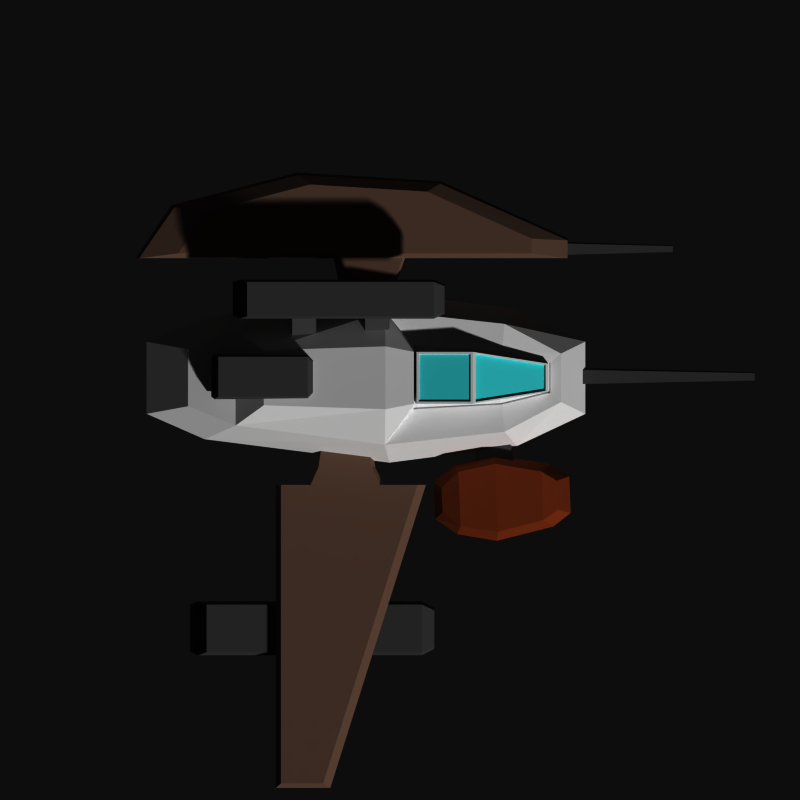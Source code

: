 # Source: bomber.blend  (saved by Blender 2.71.0; exported with 4.5.12 LTS)
import bpy
from mathutils import Matrix  # noqa: F401  (used for matrix-valued properties, if any)

bpy.ops.wm.read_factory_settings(use_empty=True)
scene = bpy.context.scene
scene.name = 'Scene'

# ---- collections
col_collection_1 = bpy.data.collections.new('Collection 1'); scene.collection.children.link(col_collection_1)

# ---- materials (node trees are filled in below, after node groups)
mat_material = bpy.data.materials.new('Material')
mat_material.alpha_threshold = 0.0
mat_material.use_transparent_shadow = False
mat_material.roughness = 0.5
mat_material.line_color = (0.0, 0.0, 0.0, 1.0)
mat_material_001 = bpy.data.materials.new('Material.001')
mat_material_001.alpha_threshold = 0.0
mat_material_001.use_transparent_shadow = False
mat_material_001.diffuse_color = (0.3533, 0.2533, 0.2028, 1.0)
mat_material_001.roughness = 0.5
mat_material_001.line_color = (0.0, 0.0, 0.0, 1.0)
mat_material_002 = bpy.data.materials.new('Material.002')
mat_material_002.alpha_threshold = 0.0
mat_material_002.use_transparent_shadow = False
mat_material_002.diffuse_color = (0.2019, 0.2019, 0.2019, 1.0)
mat_material_002.roughness = 0.5
mat_material_002.line_color = (0.0, 0.0, 0.0, 1.0)
mat_material_003 = bpy.data.materials.new('Material.003')
mat_material_003.alpha_threshold = 0.0
mat_material_003.use_transparent_shadow = False
mat_material_003.diffuse_color = (0.42, 0.1538, 0.06262, 1.0)
mat_material_003.roughness = 0.5
mat_material_003.line_color = (0.0, 0.0, 0.0, 1.0)
mat_material_004 = bpy.data.materials.new('Material.004')
mat_material_004.alpha_threshold = 0.0
mat_material_004.use_transparent_shadow = False
mat_material_004.diffuse_color = (0.1781, 0.7771, 0.8, 1.0)
mat_material_004.roughness = 0.5
mat_material_004.line_color = (0.0, 0.0, 0.0, 1.0)

# ---- material node trees

# ---- world
world_world = bpy.data.worlds.new('World'); scene.world = world_world
world_world.color = (0.05088, 0.05088, 0.05088)
world_world.use_sun_shadow = False
world_world.sun_shadow_jitter_overblur = 0.0
world_world.cycles.sampling_method = 'MANUAL'
world_world.cycles.sample_map_resolution = 256

# ---- cameras
cam_camera_001 = bpy.data.cameras.new('Camera.001')
cam_camera_001.type = 'ORTHO'
cam_camera_001.clip_end = 100.0
cam_camera_001.lens = 35.0
cam_camera_001.sensor_width = 32.0
cam_camera_001.sensor_height = 18.0
cam_camera_001.ortho_scale = 10.0
cam_camera_001.dof.focus_distance = 0.0
cam_camera_001.dof.aperture_fstop = 128.0

# ---- meshes
me_plane_001 = bpy.data.meshes.new('Plane.001')
me_plane_001.from_pydata([(-2.333, 0.9412, 0.1798), (-2.333, -0.3852, 0.1798), (2.065, 0.7539, 0.2995), (2.065, -0.1979, 0.2995), (-0.1662, 1.209, 0.0452), (-0.1662, -0.6533, 0.0452), (1.499, -0.4721, 0.1798), (1.499, 1.028, 0.1798), (-2.902, 0.6735, 0.2864), (-2.902, -0.1175, 0.2864), (-2.443, 1.047, 0.7364), (-2.443, -0.4913, 0.7364), (2.318, 0.7311, 0.7364), (2.318, -0.1751, 0.7364), (-0.1325, 1.34, 0.7364), (-0.1325, -0.7842, 0.7364), (1.461, -0.5776, 0.7364), (1.461, 1.134, 0.7364), (-3.169, 0.7291, 0.7364), (-3.169, -0.1731, 0.7364), (-2.055, 0.8743, 1.288), (-2.055, -0.3183, 1.288), (2.013, 0.5811, 1.11), (2.013, -0.02513, 1.11), (-0.1903, 1.115, 1.385), (-0.1903, -0.5594, 1.385), (1.307, -0.3965, 1.279), (1.307, 0.9524, 1.279), (-2.65, 0.6336, 1.23), (-2.65, -0.07758, 1.23), (1.88, -1.53, 0.4136), (1.851, -0.8573, 0.4133), (0.5182, -1.493, 0.4873), (0.4976, -1.01, 0.4871), (1.216, -1.695, 0.34), (1.176, -0.7499, 0.3396), (0.6661, -0.8637, 0.4183), (0.6986, -1.625, 0.4186), (2.05, -1.387, 0.4734), (2.033, -0.9856, 0.4733), (1.918, -1.582, 0.7298), (1.884, -0.8018, 0.7295), (0.4404, -1.485, 0.7359), (0.4207, -1.025, 0.7357), (1.211, -1.761, 0.7329), (1.164, -0.6837, 0.7324), (0.6768, -0.8095, 0.7345), (0.7139, -1.678, 0.7349), (2.135, -1.411, 0.7288), (2.116, -0.9537, 0.7286), (1.795, -1.499, 1.059), (1.769, -0.8945, 1.059), (0.5324, -1.404, 0.9476), (0.5192, -1.097, 0.9475), (1.225, -1.646, 1.078), (1.189, -0.7968, 1.078), (0.7296, -0.8992, 1.051), (0.7588, -1.583, 1.051), (1.974, -1.37, 1.01), (1.959, -1.009, 1.01), (0.2052, 0.6028, 1.204), (0.9121, 0.6028, 1.132), (0.9121, -0.04687, 1.132), (0.2052, -0.04687, 1.204), (0.2052, 0.6028, 1.64), (0.9121, 0.6028, 1.64), (0.9121, -0.04687, 1.64), (0.2052, -0.04687, 1.64), (1.856, 0.4551, 1.112), (1.856, 0.1009, 1.112), (1.856, 0.4551, 1.255), (1.856, 0.1009, 1.255), (1.88, 0.4663, 1.13), (1.88, 0.08966, 1.13), (0.1665, 0.6723, 1.352), (0.1665, -0.1163, 1.352), (1.271, -0.05919, 1.276), (1.271, 0.6152, 1.276), (1.864, 0.4614, 1.112), (1.864, 0.09455, 1.112), (0.1781, 0.662, 1.331), (0.1781, -0.106, 1.331), (1.264, -0.05043, 1.256), (1.264, 0.6064, 1.256), (-1.704, 0.6212, 1.569), (-1.704, -0.06521, 1.569), (-0.1828, 0.6712, 1.666), (-0.1828, -0.1152, 1.666), (0.174, 0.6026, 1.633), (0.174, -0.04659, 1.633), (0.9385, -0.4871, 0.8245), (1.003, -0.9053, 0.8245), (1.357, -0.4228, 0.8245), (1.421, -0.8409, 0.8245), (0.9201, -0.4737, 0.7721), (0.9894, -0.9236, 0.7721), (1.37, -0.4045, 0.7721), (1.439, -0.8544, 0.7721), (0.9488, -0.4947, 0.7045), (1.01, -0.895, 0.7045), (1.349, -0.4331, 0.7045), (1.411, -0.8334, 0.7045), (-0.9678, -0.484, 0.622), (-0.4035, -0.484, 0.8504), (-0.4035, -0.484, 0.622), (-0.9678, -0.484, 0.8504), (-1.019, -0.8403, 0.622), (-0.3524, -0.8403, 0.622), (-1.118, -1.06, 0.622), (-0.253, -1.06, 0.622), (-1.489, -1.06, 0.622), (0.2201, -1.06, 0.622), (-1.489, -4.792, 0.622), (-0.9616, -4.792, 0.622), (-1.019, -0.8403, 0.8504), (-0.3524, -0.8403, 0.8504), (-1.118, -1.06, 0.8504), (-0.253, -1.06, 0.8504), (-1.489, -1.06, 0.8504), (0.2201, -1.06, 0.8504), (-1.489, -4.792, 0.8504), (-0.9616, -4.792, 0.8504), (-1.554, -1.06, 0.7362), (-1.554, -4.85, 0.7362), (-0.8704, -4.85, 0.7362), (0.3249, -1.06, 0.7362), (-1.157, -1.06, 0.7362), (-0.1988, -1.06, 0.7362), (-1.047, -0.8403, 0.7362), (-0.3088, -0.8403, 0.7362), (-0.3654, -0.484, 0.7362), (-0.99, -0.484, 0.7362), (-0.7434, 1.488, 0.6357), (-0.7144, 1.211, 0.6357), (-0.06576, 1.488, 0.6357), (-0.09479, 1.211, 0.6357), (-0.799, 1.772, 0.6357), (0.03037, 1.772, 0.6357), (-1.269, 1.772, 0.6357), (0.5006, 1.772, 0.6357), (-1.269, 2.815, 0.6357), (0.5006, 2.705, 0.6357), (2.095, 1.772, 0.6357), (2.095, 1.996, 0.6357), (-3.262, 1.772, 0.6357), (-2.822, 2.407, 0.6357), (-0.7434, 1.488, 0.8092), (-0.7144, 1.211, 0.8092), (-0.06576, 1.488, 0.8092), (-0.09479, 1.211, 0.8092), (-0.799, 1.772, 0.8092), (0.03037, 1.772, 0.8092), (-1.269, 1.772, 0.8092), (0.5006, 1.772, 0.8092), (-1.269, 2.815, 0.8092), (0.5006, 2.705, 0.8092), (2.095, 1.772, 0.8092), (2.095, 1.996, 0.8092), (-3.262, 1.772, 0.8092), (-2.822, 2.407, 0.8092), (-1.282, 2.843, 0.7224), (-2.857, 2.435, 0.7224), (-3.303, 1.772, 0.7224), (-1.282, 1.772, 0.7224), (0.514, 1.772, 0.7224), (2.095, 1.772, 0.7224), (2.095, 2.024, 0.7224), (0.514, 2.733, 0.7224), (0.06363, 1.772, 0.7224), (-0.8296, 1.772, 0.7224), (-0.03991, 1.488, 0.7224), (-0.7697, 1.488, 0.7224), (-0.07117, 1.211, 0.7224), (-0.7384, 1.211, 0.7224), (-1.124, 1.833, 0.9126), (0.3388, 1.833, 0.9126), (-1.124, 2.695, 0.9126), (0.3388, 2.605, 0.9126), (1.647, 1.833, 0.9126), (1.647, 2.018, 0.9126), (-2.771, 1.833, 0.9126), (-2.408, 2.358, 0.9126), (2.095, 1.815, 0.6676), (2.095, 1.956, 0.6676), (2.095, 1.815, 0.7773), (2.095, 1.956, 0.7773), (2.095, 1.815, 0.7224), (2.095, 1.974, 0.7224), (3.41, 1.85, 0.6938), (3.41, 1.924, 0.6938), (3.41, 1.85, 0.7511), (3.41, 1.924, 0.7511), (3.41, 1.85, 0.7224), (3.41, 1.933, 0.7224), (2.255, 0.1993, 0.6676), (2.255, 0.3772, 0.6676), (2.255, 0.1993, 0.7773), (2.255, 0.3772, 0.7773), (2.255, 0.1993, 0.7224), (2.255, 0.3993, 0.7224), (4.433, 0.2436, 0.6938), (4.433, 0.3364, 0.6938), (4.433, 0.2436, 0.7511), (4.433, 0.3364, 0.7511), (4.433, 0.2436, 0.7224), (4.433, 0.348, 0.7224), (-2.624, -2.557, 0.2046), (-2.624, -3.152, 0.2046), (0.2741, -2.557, 0.2046), (0.2741, -3.152, 0.2046), (-2.418, -2.557, 0.623), (-2.418, -3.152, 0.623), (0.2741, -2.557, 0.623), (0.2741, -3.152, 0.623), (0.2741, -3.191, 0.4138), (0.2741, -2.518, 0.4138), (-2.525, -3.191, 0.4138), (-2.525, -2.518, 0.4138), (0.4298, -2.629, 0.2554), (0.4298, -3.08, 0.2554), (0.4298, -2.629, 0.5721), (0.4298, -3.08, 0.5721), (0.4298, -3.109, 0.4138), (0.4298, -2.599, 0.4138), (-2.624, -2.582, 0.2228), (-2.624, -3.126, 0.2228), (-2.418, -2.582, 0.6048), (-2.418, -3.126, 0.6048), (-2.525, -3.162, 0.4138), (-2.525, -2.547, 0.4138), (-2.491, -2.582, 0.2228), (-2.491, -3.126, 0.2228), (-2.285, -2.582, 0.6048), (-2.285, -3.126, 0.6048), (-2.392, -3.162, 0.4138), (-2.392, -2.547, 0.4138), (-2.09, 1.477, 1.56), (-2.09, 1.045, 1.56), (0.4222, 1.477, 1.56), (0.4222, 1.045, 1.56), (-1.912, 1.477, 1.978), (-1.912, 1.045, 1.978), (0.4222, 1.477, 1.978), (0.4222, 1.045, 1.978), (0.4222, 1.017, 1.769), (0.4222, 1.505, 1.769), (-2.004, 1.017, 1.769), (-2.004, 1.505, 1.769), (0.5572, 1.424, 1.61), (0.5572, 1.098, 1.61), (0.5572, 1.424, 1.927), (0.5572, 1.098, 1.927), (0.5572, 1.076, 1.769), (0.5572, 1.446, 1.769), (-2.09, 1.458, 1.578), (-2.09, 1.064, 1.578), (-1.912, 1.458, 1.96), (-1.912, 1.064, 1.96), (-2.004, 1.038, 1.769), (-2.004, 1.484, 1.769), (-1.975, 1.458, 1.578), (-1.975, 1.064, 1.578), (-1.796, 1.458, 1.96), (-1.796, 1.064, 1.96), (-1.889, 1.038, 1.769), (-1.889, 1.484, 1.769), (-1.349, 1.037, 1.684), (-1.349, 0.7544, 1.416), (-1.057, 1.038, 1.685), (-1.057, 0.7544, 1.416), (-1.36, 1.073, 1.668), (-1.36, 0.7685, 1.38), (-1.046, 1.073, 1.668), (-1.045, 0.7685, 1.38), (-1.343, 1.088, 1.619), (-1.343, 0.8174, 1.362), (-1.063, 1.089, 1.619), (-1.063, 0.8175, 1.362), (-0.4365, 1.058, 1.703), (-0.4364, 0.7747, 1.435), (-0.1439, 1.058, 1.703), (-0.1439, 0.7748, 1.435), (-0.4476, 1.093, 1.686), (-0.4475, 0.7888, 1.398), (-0.1328, 1.094, 1.687), (-0.1327, 0.7889, 1.398), (-0.4302, 1.109, 1.637), (-0.4302, 0.8378, 1.38), (-0.1502, 1.109, 1.637), (-0.1501, 0.8378, 1.38), (0.2351, 0.5753, 1.64), (0.8822, 0.5753, 1.64), (0.8822, -0.01935, 1.64), (0.2351, -0.01935, 1.64), (0.2423, 0.5687, 1.615), (0.875, 0.5687, 1.615), (0.875, -0.01277, 1.615), (0.2423, -0.01277, 1.615), (0.948, 0.5781, 1.625), (0.948, -0.02213, 1.625), (1.82, 0.4416, 1.27), (1.82, 0.1144, 1.27), (0.9368, 0.5747, 1.593), (0.9368, -0.01868, 1.593), (1.799, 0.4397, 1.241), (1.799, 0.1163, 1.241), (-2.358, 0.541, 1.327), (-2.358, 0.04366, 1.327), (-1.153, 0.541, 1.327), (-1.153, 0.04366, 1.327), (-2.272, 0.541, 1.745), (-2.272, 0.04366, 1.745), (-1.153, 0.541, 1.745), (-1.153, 0.04366, 1.745), (-1.153, 0.01113, 1.536), (-1.153, 0.5736, 1.536), (-2.317, 0.01113, 1.536), (-2.317, 0.5736, 1.536), (-1.089, 0.4806, 1.378), (-1.089, 0.1041, 1.378), (-1.089, 0.4806, 1.694), (-1.089, 0.1041, 1.694), (-1.089, 0.07944, 1.536), (-1.089, 0.5053, 1.536), (-2.358, 0.5194, 1.345), (-2.358, 0.06527, 1.345), (-2.272, 0.5194, 1.727), (-2.272, 0.06527, 1.727), (-2.317, 0.03557, 1.536), (-2.317, 0.5491, 1.536), (-2.303, 0.5194, 1.345), (-2.303, 0.06527, 1.345), (-2.217, 0.5194, 1.727), (-2.217, 0.06527, 1.727), (-2.262, 0.03557, 1.536), (-2.262, 0.5491, 1.536)], [], [(7, 2, 3, 6), (0, 4, 5, 1), (4, 7, 6, 5), (1, 9, 8, 0), (17, 14, 24, 27), (18, 19, 29, 28), (19, 11, 21, 29), (10, 18, 28, 20), (0, 8, 18, 10), (9, 1, 11, 19), (8, 9, 19, 18), (7, 4, 14, 17), (5, 6, 16, 15), (1, 5, 15, 11), (2, 7, 17, 12), (3, 2, 12, 13), (6, 3, 13, 16), (4, 0, 10, 14), (25, 26, 76, 75), (24, 86, 88), (27, 24, 74, 77), (21, 20, 28, 29), (15, 16, 26, 25), (11, 15, 25, 21), (12, 17, 27, 22), (13, 12, 22, 23), (16, 13, 23, 26), (14, 10, 20, 24), (37, 32, 33, 36), (30, 34, 35, 31), (34, 37, 36, 35), (31, 39, 38, 30), (47, 44, 54, 57), (48, 49, 59, 58), (49, 41, 51, 59), (40, 48, 58, 50), (30, 38, 48, 40), (39, 31, 41, 49), (38, 39, 49, 48), (37, 34, 44, 47), (35, 36, 46, 45), (31, 35, 45, 41), (32, 37, 47, 42), (33, 32, 42, 43), (36, 33, 43, 46), (34, 30, 40, 44), (57, 56, 53, 52), (50, 51, 55, 54), (54, 55, 56, 57), (51, 50, 58, 59), (45, 46, 56, 55), (41, 45, 55, 51), (42, 47, 57, 52), (43, 42, 52, 53), (46, 43, 53, 56), (44, 40, 50, 54), (64, 65, 61, 60), (62, 61, 68, 69), (66, 67, 63, 62), (67, 64, 60, 63), (60, 61, 62, 63), (64, 67, 293, 290), (70, 71, 69, 68), (66, 62, 69, 71), (70, 65, 298, 300), (61, 65, 70, 68), (75, 76, 82, 81), (77, 74, 80, 83), (25, 75, 89), (22, 27, 77, 72), (23, 22, 72, 73), (26, 23, 73, 76), (83, 82, 79, 78), (80, 81, 82, 83), (74, 75, 81, 80), (72, 77, 83, 78), (73, 72, 78, 79), (76, 73, 79, 82), (84, 85, 87, 86), (86, 87, 89, 88), (75, 74, 88, 89), (21, 25, 87, 85), (20, 21, 85, 84), (24, 20, 84, 86), (74, 24, 88), (87, 25, 89), (90, 91, 93, 92), (97, 101, 100, 96), (93, 97, 96, 92), (91, 95, 97, 93), (90, 94, 95, 91), (92, 96, 94, 90), (98, 100, 101, 99), (95, 99, 101, 97), (94, 98, 99, 95), (96, 100, 98, 94), (105, 114, 115, 103), (102, 104, 107, 106), (107, 109, 108, 106), (109, 111, 110, 108), (111, 113, 112, 110), (115, 114, 116, 117), (117, 116, 118, 119), (119, 118, 120, 121), (122, 123, 120, 118), (124, 125, 119, 121), (123, 124, 121, 120), (126, 122, 118, 116), (125, 127, 117, 119), (128, 126, 116, 114), (127, 129, 115, 117), (129, 130, 103, 115), (131, 128, 114, 105), (130, 131, 105, 103), (110, 112, 123, 122), (113, 111, 125, 124), (112, 113, 124, 123), (108, 110, 122, 126), (111, 109, 127, 125), (106, 108, 126, 128), (109, 107, 129, 127), (107, 104, 130, 129), (102, 106, 128, 131), (104, 102, 131, 130), (132, 134, 135, 133), (132, 136, 137, 134), (136, 138, 139, 137), (138, 140, 141, 139), (141, 143, 142, 139), (138, 144, 145, 140), (146, 147, 149, 148), (146, 148, 151, 150), (150, 151, 153, 152), (159, 158, 180, 181), (158, 152, 174, 180), (154, 159, 181, 176), (160, 161, 159, 154), (162, 163, 152, 158), (161, 162, 158, 159), (164, 165, 156, 153), (166, 167, 155, 157), (165, 142, 182, 186), (167, 160, 154, 155), (168, 164, 153, 151), (163, 169, 150, 152), (170, 168, 151, 148), (169, 171, 146, 150), (172, 170, 148, 149), (173, 172, 149, 147), (171, 173, 147, 146), (140, 145, 161, 160), (144, 138, 163, 162), (145, 144, 162, 161), (139, 142, 165, 164), (143, 141, 167, 166), (166, 157, 185, 187), (141, 140, 160, 167), (137, 139, 164, 168), (138, 136, 169, 163), (134, 137, 168, 170), (136, 132, 171, 169), (135, 134, 170, 172), (133, 135, 172, 173), (132, 133, 173, 171), (174, 175, 177, 176), (177, 175, 178, 179), (174, 176, 181, 180), (153, 156, 178, 175), (157, 155, 177, 179), (156, 157, 179, 178), (155, 154, 176, 177), (152, 153, 175, 174), (186, 182, 188, 192), (187, 185, 191, 193), (143, 166, 187, 183), (156, 165, 186, 184), (157, 156, 184, 185), (142, 143, 183, 182), (192, 193, 191, 190), (188, 189, 193, 192), (183, 187, 193, 189), (184, 186, 192, 190), (185, 184, 190, 191), (182, 183, 189, 188), (198, 194, 200, 204), (199, 197, 203, 205), (204, 205, 203, 202), (200, 201, 205, 204), (195, 199, 205, 201), (196, 198, 204, 202), (197, 196, 202, 203), (194, 195, 201, 200), (206, 208, 209, 207), (210, 211, 213, 212), (213, 214, 222, 221), (216, 214, 213, 211), (216, 211, 227, 228), (215, 217, 210, 212), (208, 215, 223, 218), (207, 209, 214, 216), (210, 217, 229, 226), (208, 206, 217, 215), (222, 223, 220, 221), (219, 218, 223, 222), (215, 212, 220, 223), (214, 209, 219, 222), (212, 213, 221, 220), (209, 208, 218, 219), (228, 227, 233, 234), (226, 229, 235, 232), (217, 206, 224, 229), (207, 216, 228, 225), (211, 210, 226, 227), (206, 207, 225, 224), (235, 234, 233, 232), (230, 231, 234, 235), (229, 224, 230, 235), (225, 228, 234, 231), (227, 226, 232, 233), (224, 225, 231, 230), (236, 238, 239, 237), (240, 241, 243, 242), (243, 244, 252, 251), (246, 244, 243, 241), (246, 241, 257, 258), (245, 247, 240, 242), (238, 245, 253, 248), (237, 239, 244, 246), (240, 247, 259, 256), (238, 236, 247, 245), (252, 253, 250, 251), (249, 248, 253, 252), (245, 242, 250, 253), (244, 239, 249, 252), (242, 243, 251, 250), (239, 238, 248, 249), (258, 257, 263, 264), (256, 259, 265, 262), (247, 236, 254, 259), (237, 246, 258, 255), (241, 240, 256, 257), (236, 237, 255, 254), (265, 264, 263, 262), (260, 261, 264, 265), (259, 254, 260, 265), (255, 258, 264, 261), (257, 256, 262, 263), (254, 255, 261, 260), (266, 267, 269, 268), (273, 277, 276, 272), (269, 273, 272, 268), (267, 271, 273, 269), (266, 270, 271, 267), (268, 272, 270, 266), (274, 276, 277, 275), (271, 275, 277, 273), (270, 274, 275, 271), (272, 276, 274, 270), (278, 279, 281, 280), (285, 289, 288, 284), (281, 285, 284, 280), (279, 283, 285, 281), (278, 282, 283, 279), (280, 284, 282, 278), (286, 288, 289, 287), (283, 287, 289, 285), (282, 286, 287, 283), (284, 288, 286, 282), (290, 293, 297, 294), (67, 66, 292, 293), (66, 65, 291, 292), (65, 64, 290, 291), (297, 296, 295, 294), (293, 292, 296, 297), (292, 291, 295, 296), (291, 290, 294, 295), (300, 298, 302, 304), (66, 71, 301, 299), (71, 70, 300, 301), (65, 66, 299, 298), (302, 303, 305, 304), (299, 301, 305, 303), (301, 300, 304, 305), (298, 299, 303, 302), (306, 308, 309, 307), (310, 311, 313, 312), (313, 314, 322, 321), (316, 314, 313, 311), (316, 311, 327, 328), (315, 317, 310, 312), (308, 315, 323, 318), (307, 309, 314, 316), (310, 317, 329, 326), (308, 306, 317, 315), (322, 323, 320, 321), (319, 318, 323, 322), (315, 312, 320, 323), (314, 309, 319, 322), (312, 313, 321, 320), (309, 308, 318, 319), (328, 327, 333, 334), (326, 329, 335, 332), (317, 306, 324, 329), (307, 316, 328, 325), (311, 310, 326, 327), (306, 307, 325, 324), (335, 334, 333, 332), (330, 331, 334, 335), (329, 324, 330, 335), (325, 328, 334, 331), (327, 326, 332, 333), (324, 325, 331, 330)])
me_plane_001.polygons.foreach_set('material_index', [0, 0, 0, 0, 0, 0, 0, 0, 0, 0, 0, 0, 0, 0, 0, 0, 0, 0, 0, 0, 0, 0, 0, 0, 0, 0, 0, 0, 3, 3, 3, 3, 3, 3, 3, 3, 3, 3, 3, 3, 3, 3, 3, 3, 3, 3, 3, 3, 3, 3, 3, 3, 3, 3, 3, 3, 0, 0, 0, 0, 0, 0, 0, 0, 0, 0, 0, 0, 0, 0, 0, 0, 0, 0, 0, 0, 0, 0, 0, 0, 0, 0, 0, 0, 0, 0, 2, 2, 2, 2, 2, 2, 2, 2, 2, 2, 1, 1, 1, 1, 1, 1, 1, 1, 1, 1, 1, 1, 1, 1, 1, 1, 1, 1, 1, 1, 1, 1, 1, 1, 1, 1, 1, 1, 1, 1, 1, 1, 1, 1, 1, 1, 1, 1, 1, 1, 1, 1, 1, 1, 1, 1, 1, 1, 1, 1, 1, 1, 1, 1, 1, 1, 1, 1, 1, 1, 1, 1, 1, 1, 1, 1, 1, 1, 1, 1, 1, 1, 1, 1, 1, 1, 2, 2, 1, 1, 1, 1, 2, 2, 2, 2, 2, 2, 2, 2, 0, 0, 2, 2, 2, 2, 2, 2, 2, 2, 2, 2, 2, 2, 2, 2, 2, 2, 2, 2, 2, 2, 2, 2, 2, 2, 2, 2, 2, 2, 2, 2, 2, 2, 2, 2, 2, 2, 2, 2, 2, 2, 2, 2, 2, 2, 2, 2, 2, 2, 2, 2, 2, 2, 2, 2, 2, 2, 2, 2, 2, 2, 2, 2, 2, 2, 2, 2, 2, 2, 2, 2, 2, 2, 2, 2, 2, 2, 2, 2, 2, 2, 0, 0, 0, 0, 4, 0, 0, 0, 0, 0, 0, 0, 4, 0, 0, 0, 2, 2, 2, 2, 2, 2, 2, 2, 2, 2, 2, 2, 2, 2, 2, 2, 2, 2, 2, 2, 2, 2, 2, 2, 2, 2, 2, 2])
_uv = me_plane_001.uv_layers.new(name='UVMap')
_uv.uv.foreach_set('vector', [0.6499, 0.6028, 0.7065, 0.5754, 0.7065, 0.4802, 0.6499, 0.4528, 0.2667, 0.5941, 0.4834, 0.6209, 0.4834, 0.4347, 0.2667, 0.4615, 0.4834, 0.6209, 0.6499, 0.6028, 0.6499, 0.4528, 0.4834, 0.4347, 0.2667, 0.4615, 0.2098, 0.4883, 0.2098, 0.5673, 0.2667, 0.5941, 0.6461, 0.6134, 0.4868, 0.634, 0.481, 0.6115, 0.6307, 0.5952, 0.1831, 0.5729, 0.1831, 0.4827, 0.235, 0.4922, 0.235, 0.5634, 0.1831, 0.4827, 0.2557, 0.4509, 0.2945, 0.4682, 0.235, 0.4922, 0.2557, 0.6047, 0.1831, 0.5729, 0.235, 0.5634, 0.2945, 0.5874, 0.2667, 0.5941, 0.2098, 0.5673, 0.1831, 0.5729, 0.2557, 0.6047, 0.2098, 0.4883, 0.2667, 0.4615, 0.2557, 0.4509, 0.1831, 0.4827, 0.2098, 0.5673, 0.2098, 0.4883, 0.1831, 0.4827, 0.1831, 0.5729, 0.6499, 0.6028, 0.4834, 0.6209, 0.4868, 0.634, 0.6461, 0.6134, 0.4834, 0.4347, 0.6499, 0.4528, 0.6461, 0.4422, 0.4868, 0.4216, 0.2667, 0.4615, 0.4834, 0.4347, 0.4868, 0.4216, 0.2557, 0.4509, 0.7065, 0.5754, 0.6499, 0.6028, 0.6461, 0.6134, 0.7318, 0.5731, 0.7065, 0.4802, 0.7065, 0.5754, 0.7318, 0.5731, 0.7318, 0.4825, 0.6499, 0.4528, 0.7065, 0.4802, 0.7318, 0.4825, 0.6461, 0.4422, 0.4834, 0.6209, 0.2667, 0.5941, 0.2557, 0.6047, 0.4868, 0.634, 0.481, 0.4441, 0.6307, 0.4604, 0.6271, 0.4941, 0.5167, 0.4884, 0.481, 0.6115, 0.4817, 0.5671, 0.5174, 0.5603, 0.6307, 0.5952, 0.481, 0.6115, 0.5167, 0.5672, 0.6271, 0.5615, 0.2945, 0.4682, 0.2945, 0.5874, 0.235, 0.5634, 0.235, 0.4922, 0.4868, 0.4216, 0.6461, 0.4422, 0.6307, 0.4604, 0.481, 0.4441, 0.2557, 0.4509, 0.4868, 0.4216, 0.481, 0.4441, 0.2945, 0.4682, 0.7318, 0.5731, 0.6461, 0.6134, 0.6307, 0.5952, 0.7013, 0.5581, 0.7318, 0.4825, 0.7318, 0.5731, 0.7013, 0.5581, 0.7013, 0.4975, 0.6461, 0.4422, 0.7318, 0.4825, 0.7013, 0.4975, 0.6307, 0.4604, 0.4868, 0.634, 0.2557, 0.6047, 0.2945, 0.5874, 0.481, 0.6115, 0.5699, 0.3375, 0.5518, 0.3507, 0.5498, 0.399, 0.5666, 0.4136, 0.688, 0.347, 0.6216, 0.3305, 0.6176, 0.425, 0.6851, 0.4143, 0.6216, 0.3305, 0.5699, 0.3375, 0.5666, 0.4136, 0.6176, 0.425, 0.6851, 0.4143, 0.7033, 0.4014, 0.705, 0.3613, 0.688, 0.347, 0.5714, 0.3322, 0.6211, 0.3239, 0.6225, 0.3354, 0.5759, 0.3417, 0.7135, 0.3589, 0.7116, 0.4046, 0.6959, 0.3991, 0.6974, 0.363, 0.7116, 0.4046, 0.6884, 0.4198, 0.6769, 0.4105, 0.6959, 0.3991, 0.6918, 0.3418, 0.7135, 0.3589, 0.6974, 0.363, 0.6795, 0.3501, 0.688, 0.347, 0.705, 0.3613, 0.7135, 0.3589, 0.6918, 0.3418, 0.7033, 0.4014, 0.6851, 0.4143, 0.6884, 0.4198, 0.7116, 0.4046, 0.705, 0.3613, 0.7033, 0.4014, 0.7116, 0.4046, 0.7135, 0.3589, 0.5699, 0.3375, 0.6216, 0.3305, 0.6211, 0.3239, 0.5714, 0.3322, 0.6176, 0.425, 0.5666, 0.4136, 0.5677, 0.419, 0.6164, 0.4316, 0.6851, 0.4143, 0.6176, 0.425, 0.6164, 0.4316, 0.6884, 0.4198, 0.5518, 0.3507, 0.5699, 0.3375, 0.5714, 0.3322, 0.544, 0.3515, 0.5498, 0.399, 0.5518, 0.3507, 0.544, 0.3515, 0.5421, 0.3975, 0.5666, 0.4136, 0.5498, 0.399, 0.5421, 0.3975, 0.5677, 0.419, 0.6216, 0.3305, 0.688, 0.347, 0.6918, 0.3418, 0.6211, 0.3239, 0.5759, 0.3417, 0.573, 0.4101, 0.5519, 0.3903, 0.5532, 0.3596, 0.6795, 0.3501, 0.6769, 0.4105, 0.6189, 0.4203, 0.6225, 0.3354, 0.6225, 0.3354, 0.6189, 0.4203, 0.573, 0.4101, 0.5759, 0.3417, 0.6769, 0.4105, 0.6795, 0.3501, 0.6974, 0.363, 0.6959, 0.3991, 0.6164, 0.4316, 0.5677, 0.419, 0.573, 0.4101, 0.6189, 0.4203, 0.6884, 0.4198, 0.6164, 0.4316, 0.6189, 0.4203, 0.6769, 0.4105, 0.544, 0.3515, 0.5714, 0.3322, 0.5759, 0.3417, 0.5532, 0.3596, 0.5421, 0.3975, 0.544, 0.3515, 0.5532, 0.3596, 0.5519, 0.3903, 0.5677, 0.419, 0.5421, 0.3975, 0.5519, 0.3903, 0.573, 0.4101, 0.6211, 0.3239, 0.6918, 0.3418, 0.6795, 0.3501, 0.6225, 0.3354, 0.5205, 0.5603, 0.5912, 0.5603, 0.5912, 0.5603, 0.5205, 0.5603, 0.5912, 0.4953, 0.5912, 0.5603, 0.6856, 0.5455, 0.6856, 0.5101, 0.5912, 0.4953, 0.5205, 0.4953, 0.5205, 0.4953, 0.5912, 0.4953, 0.5205, 0.4953, 0.5205, 0.5603, 0.5205, 0.5603, 0.5205, 0.4953, 0.5205, 0.5603, 0.5912, 0.5603, 0.5912, 0.4953, 0.5205, 0.4953, 0.5205, 0.5603, 0.5205, 0.4953, 0.5235, 0.4981, 0.5235, 0.5575, 0.6856, 0.5455, 0.6856, 0.5101, 0.6856, 0.5101, 0.6856, 0.5455, 0.5912, 0.4953, 0.5912, 0.4953, 0.6856, 0.5101, 0.6856, 0.5101, 0.6856, 0.5455, 0.5912, 0.5603, 0.5948, 0.5578, 0.682, 0.5442, 0.5912, 0.5603, 0.5912, 0.5603, 0.6856, 0.5455, 0.6856, 0.5455, 0.5167, 0.4884, 0.6271, 0.4941, 0.6264, 0.495, 0.5178, 0.4894, 0.6271, 0.5615, 0.5167, 0.5672, 0.5178, 0.5662, 0.6264, 0.5606, 0.481, 0.4441, 0.5167, 0.4884, 0.5174, 0.4953, 0.7013, 0.5581, 0.6307, 0.5952, 0.6271, 0.5615, 0.688, 0.5466, 0.7013, 0.4975, 0.7013, 0.5581, 0.688, 0.5466, 0.688, 0.509, 0.6307, 0.4604, 0.7013, 0.4975, 0.688, 0.509, 0.6271, 0.4941, 0.6264, 0.5606, 0.6264, 0.495, 0.6864, 0.5095, 0.6864, 0.5461, 0.5178, 0.5662, 0.5178, 0.4894, 0.6264, 0.495, 0.6264, 0.5606, 0.5167, 0.5672, 0.5167, 0.4884, 0.5178, 0.4894, 0.5178, 0.5662, 0.688, 0.5466, 0.6271, 0.5615, 0.6264, 0.5606, 0.6864, 0.5461, 0.688, 0.509, 0.688, 0.5466, 0.6864, 0.5461, 0.6864, 0.5095, 0.6271, 0.4941, 0.688, 0.509, 0.6864, 0.5095, 0.6264, 0.495, 0.3296, 0.5621, 0.3296, 0.4935, 0.4817, 0.4885, 0.4817, 0.5671, 0.4817, 0.5671, 0.4817, 0.4885, 0.5174, 0.4953, 0.5174, 0.5603, 0.5167, 0.4884, 0.5167, 0.5672, 0.5174, 0.5603, 0.5174, 0.4953, 0.2945, 0.4682, 0.481, 0.4441, 0.4817, 0.4885, 0.3296, 0.4935, 0.2945, 0.5874, 0.2945, 0.4682, 0.3296, 0.4935, 0.3296, 0.5621, 0.481, 0.6115, 0.2945, 0.5874, 0.3296, 0.5621, 0.4817, 0.5671, 0.5167, 0.5672, 0.481, 0.6115, 0.5174, 0.5603, 0.4817, 0.4885, 0.481, 0.4441, 0.5174, 0.4953, 0.5938, 0.4513, 0.6003, 0.4095, 0.6421, 0.4159, 0.6357, 0.4577, 0.6439, 0.4146, 0.6411, 0.4167, 0.6349, 0.4567, 0.637, 0.4596, 0.6421, 0.4159, 0.6439, 0.4146, 0.637, 0.4596, 0.6357, 0.4577, 0.6003, 0.4095, 0.5989, 0.4076, 0.6439, 0.4146, 0.6421, 0.4159, 0.5938, 0.4513, 0.592, 0.4526, 0.5989, 0.4076, 0.6003, 0.4095, 0.6357, 0.4577, 0.637, 0.4596, 0.592, 0.4526, 0.5938, 0.4513, 0.5949, 0.4505, 0.6349, 0.4567, 0.6411, 0.4167, 0.601, 0.4105, 0.5989, 0.4076, 0.601, 0.4105, 0.6411, 0.4167, 0.6439, 0.4146, 0.592, 0.4526, 0.5949, 0.4505, 0.601, 0.4105, 0.5989, 0.4076, 0.637, 0.4596, 0.6349, 0.4567, 0.5949, 0.4505, 0.592, 0.4526, 0.4032, 0.4516, 0.3981, 0.416, 0.4648, 0.416, 0.4596, 0.4516, 0.4032, 0.4516, 0.4596, 0.4516, 0.4648, 0.416, 0.3981, 0.416, 0.4648, 0.416, 0.4747, 0.394, 0.3882, 0.394, 0.3981, 0.416, 0.4747, 0.394, 0.522, 0.394, 0.3511, 0.394, 0.3882, 0.394, 0.522, 0.394, 0.4038, 0.02075, 0.3511, 0.02075, 0.3511, 0.394, 0.4648, 0.416, 0.3981, 0.416, 0.3882, 0.394, 0.4747, 0.394, 0.4747, 0.394, 0.3882, 0.394, 0.3511, 0.394, 0.522, 0.394, 0.522, 0.394, 0.3511, 0.394, 0.3511, 0.02075, 0.4038, 0.02075, 0.3446, 0.394, 0.3446, 0.01501, 0.3511, 0.02075, 0.3511, 0.394, 0.413, 0.01501, 0.5325, 0.394, 0.522, 0.394, 0.4038, 0.02075, 0.3446, 0.01501, 0.413, 0.01501, 0.4038, 0.02075, 0.3511, 0.02075, 0.3843, 0.394, 0.3446, 0.394, 0.3511, 0.394, 0.3882, 0.394, 0.5325, 0.394, 0.4801, 0.394, 0.4747, 0.394, 0.522, 0.394, 0.3953, 0.416, 0.3843, 0.394, 0.3882, 0.394, 0.3981, 0.416, 0.4801, 0.394, 0.4691, 0.416, 0.4648, 0.416, 0.4747, 0.394, 0.4691, 0.416, 0.4635, 0.4516, 0.4596, 0.4516, 0.4648, 0.416, 0.401, 0.4516, 0.3953, 0.416, 0.3981, 0.416, 0.4032, 0.4516, 0.4635, 0.4516, 0.401, 0.4516, 0.4032, 0.4516, 0.4596, 0.4516, 0.3511, 0.394, 0.3511, 0.02075, 0.3446, 0.01501, 0.3446, 0.394, 0.4038, 0.02075, 0.522, 0.394, 0.5325, 0.394, 0.413, 0.01501, 0.3511, 0.02075, 0.4038, 0.02075, 0.413, 0.01501, 0.3446, 0.01501, 0.3882, 0.394, 0.3511, 0.394, 0.3446, 0.394, 0.3843, 0.394, 0.522, 0.394, 0.4747, 0.394, 0.4801, 0.394, 0.5325, 0.394, 0.3981, 0.416, 0.3882, 0.394, 0.3843, 0.394, 0.3953, 0.416, 0.4747, 0.394, 0.4648, 0.416, 0.4691, 0.416, 0.4801, 0.394, 0.4648, 0.416, 0.4596, 0.4516, 0.4635, 0.4516, 0.4691, 0.416, 0.4032, 0.4516, 0.3981, 0.416, 0.3953, 0.416, 0.401, 0.4516, 0.4596, 0.4516, 0.4032, 0.4516, 0.401, 0.4516, 0.4635, 0.4516, 0.4257, 0.6488, 0.4934, 0.6488, 0.4905, 0.6211, 0.4286, 0.6211, 0.4257, 0.6488, 0.4201, 0.6772, 0.503, 0.6772, 0.4934, 0.6488, 0.4201, 0.6772, 0.3731, 0.6772, 0.5501, 0.6772, 0.503, 0.6772, 0.3731, 0.6772, 0.3731, 0.7815, 0.5501, 0.7705, 0.5501, 0.6772, 0.5501, 0.7705, 0.7095, 0.6996, 0.7095, 0.6772, 0.5501, 0.6772, 0.3731, 0.6772, 0.1738, 0.6772, 0.2178, 0.7407, 0.3731, 0.7815, 0.4257, 0.6488, 0.4286, 0.6211, 0.4905, 0.6211, 0.4934, 0.6488, 0.4257, 0.6488, 0.4934, 0.6488, 0.503, 0.6772, 0.4201, 0.6772, 0.4201, 0.6772, 0.503, 0.6772, 0.5501, 0.6772, 0.3731, 0.6772, 0.2178, 0.7407, 0.1738, 0.6772, 0.2229, 0.6833, 0.2592, 0.7358, 0.1738, 0.6772, 0.3731, 0.6772, 0.3876, 0.6833, 0.2229, 0.6833, 0.3731, 0.7815, 0.2178, 0.7407, 0.2592, 0.7358, 0.3876, 0.7695, 0.3718, 0.7843, 0.2143, 0.7435, 0.2178, 0.7407, 0.3731, 0.7815, 0.1697, 0.6772, 0.3718, 0.6772, 0.3731, 0.6772, 0.1738, 0.6772, 0.2143, 0.7435, 0.1697, 0.6772, 0.1738, 0.6772, 0.2178, 0.7407, 0.5514, 0.6772, 0.7095, 0.6772, 0.7095, 0.6772, 0.5501, 0.6772, 0.7095, 0.7024, 0.5514, 0.7733, 0.5501, 0.7705, 0.7095, 0.6996, 0.7095, 0.6772, 0.7095, 0.6772, 0.7095, 0.6815, 0.7095, 0.6815, 0.5514, 0.7733, 0.3718, 0.7843, 0.3731, 0.7815, 0.5501, 0.7705, 0.5064, 0.6772, 0.5514, 0.6772, 0.5501, 0.6772, 0.503, 0.6772, 0.3718, 0.6772, 0.417, 0.6772, 0.4201, 0.6772, 0.3731, 0.6772, 0.496, 0.6488, 0.5064, 0.6772, 0.503, 0.6772, 0.4934, 0.6488, 0.417, 0.6772, 0.423, 0.6488, 0.4257, 0.6488, 0.4201, 0.6772, 0.4929, 0.6211, 0.496, 0.6488, 0.4934, 0.6488, 0.4905, 0.6211, 0.4262, 0.6211, 0.4929, 0.6211, 0.4905, 0.6211, 0.4286, 0.6211, 0.423, 0.6488, 0.4262, 0.6211, 0.4286, 0.6211, 0.4257, 0.6488, 0.3731, 0.7815, 0.2178, 0.7407, 0.2143, 0.7435, 0.3718, 0.7843, 0.1738, 0.6772, 0.3731, 0.6772, 0.3718, 0.6772, 0.1697, 0.6772, 0.2178, 0.7407, 0.1738, 0.6772, 0.1697, 0.6772, 0.2143, 0.7435, 0.5501, 0.6772, 0.7095, 0.6772, 0.7095, 0.6772, 0.5514, 0.6772, 0.7095, 0.6996, 0.5501, 0.7705, 0.5514, 0.7733, 0.7095, 0.7024, 0.7095, 0.7024, 0.7095, 0.6996, 0.7095, 0.6956, 0.7095, 0.6974, 0.5501, 0.7705, 0.3731, 0.7815, 0.3718, 0.7843, 0.5514, 0.7733, 0.503, 0.6772, 0.5501, 0.6772, 0.5514, 0.6772, 0.5064, 0.6772, 0.3731, 0.6772, 0.4201, 0.6772, 0.417, 0.6772, 0.3718, 0.6772, 0.4934, 0.6488, 0.503, 0.6772, 0.5064, 0.6772, 0.496, 0.6488, 0.4201, 0.6772, 0.4257, 0.6488, 0.423, 0.6488, 0.417, 0.6772, 0.4905, 0.6211, 0.4934, 0.6488, 0.496, 0.6488, 0.4929, 0.6211, 0.4286, 0.6211, 0.4905, 0.6211, 0.4929, 0.6211, 0.4262, 0.6211, 0.4257, 0.6488, 0.4286, 0.6211, 0.4262, 0.6211, 0.423, 0.6488, 0.3876, 0.6833, 0.5339, 0.6833, 0.5339, 0.7605, 0.3876, 0.7695, 0.5339, 0.7605, 0.5339, 0.6833, 0.6647, 0.6833, 0.6647, 0.7018, 0.3876, 0.6833, 0.3876, 0.7695, 0.2592, 0.7358, 0.2229, 0.6833, 0.5501, 0.6772, 0.7095, 0.6772, 0.6647, 0.6833, 0.5339, 0.6833, 0.7095, 0.6996, 0.5501, 0.7705, 0.5339, 0.7605, 0.6647, 0.7018, 0.7095, 0.6772, 0.7095, 0.6996, 0.6647, 0.7018, 0.6647, 0.6833, 0.5501, 0.7705, 0.3731, 0.7815, 0.3876, 0.7695, 0.5339, 0.7605, 0.3731, 0.6772, 0.5501, 0.6772, 0.5339, 0.6833, 0.3876, 0.6833, 0.7095, 0.6815, 0.7095, 0.6815, 0.841, 0.685, 0.841, 0.685, 0.7095, 0.6974, 0.7095, 0.6956, 0.841, 0.6924, 0.841, 0.6933, 0.7095, 0.6996, 0.7095, 0.7024, 0.7095, 0.6974, 0.7095, 0.6956, 0.7095, 0.6772, 0.7095, 0.6772, 0.7095, 0.6815, 0.7095, 0.6815, 0.7095, 0.6996, 0.7095, 0.6772, 0.7095, 0.6815, 0.7095, 0.6956, 0.7095, 0.6772, 0.7095, 0.6996, 0.7095, 0.6956, 0.7095, 0.6815, 0.841, 0.685, 0.841, 0.6933, 0.841, 0.6924, 0.841, 0.685, 0.841, 0.685, 0.841, 0.6924, 0.841, 0.6933, 0.841, 0.685, 0.7095, 0.6956, 0.7095, 0.6974, 0.841, 0.6933, 0.841, 0.6924, 0.7095, 0.6815, 0.7095, 0.6815, 0.841, 0.685, 0.841, 0.685, 0.7095, 0.6956, 0.7095, 0.6815, 0.841, 0.685, 0.841, 0.6924, 0.7095, 0.6815, 0.7095, 0.6956, 0.841, 0.6924, 0.841, 0.685, 0.7255, 0.5199, 0.7255, 0.5199, 0.9433, 0.5244, 0.9433, 0.5244, 0.7255, 0.5399, 0.7255, 0.5377, 0.9433, 0.5336, 0.9433, 0.5348, 0.9433, 0.5244, 0.9433, 0.5348, 0.9433, 0.5336, 0.9433, 0.5244, 0.9433, 0.5244, 0.9433, 0.5336, 0.9433, 0.5348, 0.9433, 0.5244, 0.7255, 0.5377, 0.7255, 0.5399, 0.9433, 0.5348, 0.9433, 0.5336, 0.7255, 0.5199, 0.7255, 0.5199, 0.9433, 0.5244, 0.9433, 0.5244, 0.7255, 0.5377, 0.7255, 0.5199, 0.9433, 0.5244, 0.9433, 0.5336, 0.7255, 0.5199, 0.7255, 0.5377, 0.9433, 0.5336, 0.9433, 0.5244, 0.2376, 0.2443, 0.5274, 0.2443, 0.5274, 0.1848, 0.2376, 0.1848, 0.2582, 0.2443, 0.2582, 0.1848, 0.5274, 0.1848, 0.5274, 0.2443, 0.5274, 0.1848, 0.5274, 0.1809, 0.543, 0.1891, 0.543, 0.192, 0.2475, 0.1809, 0.5274, 0.1809, 0.5274, 0.1848, 0.2582, 0.1848, 0.2475, 0.1809, 0.2582, 0.1848, 0.2582, 0.1874, 0.2475, 0.1838, 0.5274, 0.2482, 0.2475, 0.2482, 0.2582, 0.2443, 0.5274, 0.2443, 0.5274, 0.2443, 0.5274, 0.2482, 0.543, 0.2401, 0.543, 0.2371, 0.2376, 0.1848, 0.5274, 0.1848, 0.5274, 0.1809, 0.2475, 0.1809, 0.2582, 0.2443, 0.2475, 0.2482, 0.2475, 0.2453, 0.2582, 0.2418, 0.5274, 0.2443, 0.2376, 0.2443, 0.2475, 0.2482, 0.5274, 0.2482, 0.543, 0.1891, 0.543, 0.2401, 0.543, 0.2371, 0.543, 0.192, 0.543, 0.192, 0.543, 0.2371, 0.543, 0.2401, 0.543, 0.1891, 0.5274, 0.2482, 0.5274, 0.2443, 0.543, 0.2371, 0.543, 0.2401, 0.5274, 0.1809, 0.5274, 0.1848, 0.543, 0.192, 0.543, 0.1891, 0.5274, 0.2443, 0.5274, 0.1848, 0.543, 0.192, 0.543, 0.2371, 0.5274, 0.1848, 0.5274, 0.2443, 0.543, 0.2371, 0.543, 0.192, 0.2475, 0.1838, 0.2582, 0.1874, 0.2715, 0.1874, 0.2608, 0.1838, 0.2582, 0.2418, 0.2475, 0.2453, 0.2608, 0.2453, 0.2715, 0.2418, 0.2475, 0.2482, 0.2376, 0.2443, 0.2376, 0.2418, 0.2475, 0.2453, 0.2376, 0.1848, 0.2475, 0.1809, 0.2475, 0.1838, 0.2376, 0.1874, 0.2582, 0.1848, 0.2582, 0.2443, 0.2582, 0.2418, 0.2582, 0.1874, 0.2376, 0.2443, 0.2376, 0.1848, 0.2376, 0.1874, 0.2376, 0.2418, 0.2608, 0.2453, 0.2608, 0.1838, 0.2715, 0.1874, 0.2715, 0.2418, 0.2509, 0.2418, 0.2509, 0.1874, 0.2608, 0.1838, 0.2608, 0.2453, 0.2475, 0.2453, 0.2376, 0.2418, 0.2509, 0.2418, 0.2608, 0.2453, 0.2376, 0.1874, 0.2475, 0.1838, 0.2608, 0.1838, 0.2509, 0.1874, 0.2582, 0.1874, 0.2582, 0.2418, 0.2715, 0.2418, 0.2715, 0.1874, 0.2376, 0.2418, 0.2376, 0.1874, 0.2509, 0.1874, 0.2509, 0.2418, 0.291, 0.6477, 0.5422, 0.6477, 0.5422, 0.6045, 0.291, 0.6045, 0.3088, 0.6477, 0.3088, 0.6045, 0.5422, 0.6045, 0.5422, 0.6477, 0.5422, 0.6045, 0.5422, 0.6017, 0.5557, 0.6076, 0.5557, 0.6098, 0.2996, 0.6017, 0.5422, 0.6017, 0.5422, 0.6045, 0.3088, 0.6045, 0.2996, 0.6017, 0.3088, 0.6045, 0.3088, 0.6064, 0.2996, 0.6038, 0.5422, 0.6505, 0.2996, 0.6505, 0.3088, 0.6477, 0.5422, 0.6477, 0.5422, 0.6477, 0.5422, 0.6505, 0.5557, 0.6446, 0.5557, 0.6424, 0.291, 0.6045, 0.5422, 0.6045, 0.5422, 0.6017, 0.2996, 0.6017, 0.3088, 0.6477, 0.2996, 0.6505, 0.2996, 0.6484, 0.3088, 0.6458, 0.5422, 0.6477, 0.291, 0.6477, 0.2996, 0.6505, 0.5422, 0.6505, 0.5557, 0.6076, 0.5557, 0.6446, 0.5557, 0.6424, 0.5557, 0.6098, 0.5557, 0.6098, 0.5557, 0.6424, 0.5557, 0.6446, 0.5557, 0.6076, 0.5422, 0.6505, 0.5422, 0.6477, 0.5557, 0.6424, 0.5557, 0.6446, 0.5422, 0.6017, 0.5422, 0.6045, 0.5557, 0.6098, 0.5557, 0.6076, 0.5422, 0.6477, 0.5422, 0.6045, 0.5557, 0.6098, 0.5557, 0.6424, 0.5422, 0.6045, 0.5422, 0.6477, 0.5557, 0.6424, 0.5557, 0.6098, 0.2996, 0.6038, 0.3088, 0.6064, 0.3204, 0.6064, 0.3111, 0.6038, 0.3088, 0.6458, 0.2996, 0.6484, 0.3111, 0.6484, 0.3204, 0.6458, 0.2996, 0.6505, 0.291, 0.6477, 0.291, 0.6458, 0.2996, 0.6484, 0.291, 0.6045, 0.2996, 0.6017, 0.2996, 0.6038, 0.291, 0.6064, 0.3088, 0.6045, 0.3088, 0.6477, 0.3088, 0.6458, 0.3088, 0.6064, 0.291, 0.6477, 0.291, 0.6045, 0.291, 0.6064, 0.291, 0.6458, 0.3111, 0.6484, 0.3111, 0.6038, 0.3204, 0.6064, 0.3204, 0.6458, 0.3025, 0.6458, 0.3025, 0.6064, 0.3111, 0.6038, 0.3111, 0.6484, 0.2996, 0.6484, 0.291, 0.6458, 0.3025, 0.6458, 0.3111, 0.6484, 0.291, 0.6064, 0.2996, 0.6038, 0.3111, 0.6038, 0.3025, 0.6064, 0.3088, 0.6064, 0.3088, 0.6458, 0.3204, 0.6458, 0.3204, 0.6064, 0.291, 0.6458, 0.291, 0.6064, 0.3025, 0.6064, 0.3025, 0.6458, 0.3651, 0.6037, 0.3651, 0.5754, 0.3943, 0.5754, 0.3943, 0.6038, 0.3955, 0.5769, 0.3937, 0.5817, 0.3937, 0.6089, 0.3954, 0.6073, 0.3943, 0.5754, 0.3955, 0.5769, 0.3954, 0.6073, 0.3943, 0.6038, 0.3651, 0.5754, 0.364, 0.5768, 0.3955, 0.5769, 0.3943, 0.5754, 0.3651, 0.6037, 0.364, 0.6073, 0.364, 0.5768, 0.3651, 0.5754, 0.3943, 0.6038, 0.3954, 0.6073, 0.364, 0.6073, 0.3651, 0.6037, 0.3657, 0.6088, 0.3937, 0.6089, 0.3937, 0.5817, 0.3657, 0.5817, 0.364, 0.5768, 0.3657, 0.5817, 0.3937, 0.5817, 0.3955, 0.5769, 0.364, 0.6073, 0.3657, 0.6088, 0.3657, 0.5817, 0.364, 0.5768, 0.3954, 0.6073, 0.3937, 0.6089, 0.3657, 0.6088, 0.364, 0.6073, 0.4564, 0.6058, 0.4564, 0.5775, 0.4856, 0.5775, 0.4856, 0.6058, 0.4867, 0.5789, 0.485, 0.5838, 0.485, 0.6109, 0.4867, 0.6094, 0.4856, 0.5775, 0.4867, 0.5789, 0.4867, 0.6094, 0.4856, 0.6058, 0.4564, 0.5775, 0.4553, 0.5789, 0.4867, 0.5789, 0.4856, 0.5775, 0.4564, 0.6058, 0.4552, 0.6093, 0.4553, 0.5789, 0.4564, 0.5775, 0.4856, 0.6058, 0.4867, 0.6094, 0.4552, 0.6093, 0.4564, 0.6058, 0.457, 0.6109, 0.485, 0.6109, 0.485, 0.5838, 0.457, 0.5838, 0.4553, 0.5789, 0.457, 0.5838, 0.485, 0.5838, 0.4867, 0.5789, 0.4552, 0.6093, 0.457, 0.6109, 0.457, 0.5838, 0.4553, 0.5789, 0.4867, 0.6094, 0.485, 0.6109, 0.457, 0.6109, 0.4552, 0.6093, 0.5235, 0.5575, 0.5235, 0.4981, 0.5242, 0.4987, 0.5242, 0.5569, 0.5205, 0.4953, 0.5912, 0.4953, 0.5882, 0.4981, 0.5235, 0.4981, 0.5912, 0.4953, 0.5912, 0.5603, 0.5882, 0.5575, 0.5882, 0.4981, 0.5912, 0.5603, 0.5205, 0.5603, 0.5235, 0.5575, 0.5882, 0.5575, 0.5242, 0.4987, 0.5875, 0.4987, 0.5875, 0.5569, 0.5242, 0.5569, 0.5235, 0.4981, 0.5882, 0.4981, 0.5875, 0.4987, 0.5242, 0.4987, 0.5882, 0.4981, 0.5882, 0.5575, 0.5875, 0.5569, 0.5875, 0.4987, 0.5882, 0.5575, 0.5235, 0.5575, 0.5242, 0.5569, 0.5875, 0.5569, 0.682, 0.5442, 0.5948, 0.5578, 0.5937, 0.5575, 0.6799, 0.544, 0.5912, 0.4953, 0.6856, 0.5101, 0.682, 0.5114, 0.5948, 0.4978, 0.6856, 0.5101, 0.6856, 0.5455, 0.682, 0.5442, 0.682, 0.5114, 0.5912, 0.5603, 0.5912, 0.4953, 0.5948, 0.4978, 0.5948, 0.5578, 0.5937, 0.5575, 0.5937, 0.4981, 0.6799, 0.5116, 0.6799, 0.544, 0.5948, 0.4978, 0.682, 0.5114, 0.6799, 0.5116, 0.5937, 0.4981, 0.682, 0.5114, 0.682, 0.5442, 0.6799, 0.544, 0.6799, 0.5116, 0.5948, 0.5578, 0.5948, 0.4978, 0.5937, 0.4981, 0.5937, 0.5575, 0.2642, 0.5541, 0.3847, 0.5541, 0.3847, 0.5044, 0.2642, 0.5044, 0.2728, 0.5541, 0.2728, 0.5044, 0.3847, 0.5044, 0.3847, 0.5541, 0.3847, 0.5044, 0.3847, 0.5011, 0.3911, 0.5079, 0.3911, 0.5104, 0.2683, 0.5011, 0.3847, 0.5011, 0.3847, 0.5044, 0.2728, 0.5044, 0.2683, 0.5011, 0.2728, 0.5044, 0.2728, 0.5065, 0.2683, 0.5036, 0.3847, 0.5574, 0.2683, 0.5574, 0.2728, 0.5541, 0.3847, 0.5541, 0.3847, 0.5541, 0.3847, 0.5574, 0.3911, 0.5505, 0.3911, 0.5481, 0.2642, 0.5044, 0.3847, 0.5044, 0.3847, 0.5011, 0.2683, 0.5011, 0.2728, 0.5541, 0.2683, 0.5574, 0.2683, 0.5549, 0.2728, 0.5519, 0.3847, 0.5541, 0.2642, 0.5541, 0.2683, 0.5574, 0.3847, 0.5574, 0.3911, 0.5079, 0.3911, 0.5505, 0.3911, 0.5481, 0.3911, 0.5104, 0.3911, 0.5104, 0.3911, 0.5481, 0.3911, 0.5505, 0.3911, 0.5079, 0.3847, 0.5574, 0.3847, 0.5541, 0.3911, 0.5481, 0.3911, 0.5505, 0.3847, 0.5011, 0.3847, 0.5044, 0.3911, 0.5104, 0.3911, 0.5079, 0.3847, 0.5541, 0.3847, 0.5044, 0.3911, 0.5104, 0.3911, 0.5481, 0.3847, 0.5044, 0.3847, 0.5541, 0.3911, 0.5481, 0.3911, 0.5104, 0.2683, 0.5036, 0.2728, 0.5065, 0.2783, 0.5065, 0.2738, 0.5036, 0.2728, 0.5519, 0.2683, 0.5549, 0.2738, 0.5549, 0.2783, 0.5519, 0.2683, 0.5574, 0.2642, 0.5541, 0.2642, 0.5519, 0.2683, 0.5549, 0.2642, 0.5044, 0.2683, 0.5011, 0.2683, 0.5036, 0.2642, 0.5065, 0.2728, 0.5044, 0.2728, 0.5541, 0.2728, 0.5519, 0.2728, 0.5065, 0.2642, 0.5541, 0.2642, 0.5044, 0.2642, 0.5065, 0.2642, 0.5519, 0.2738, 0.5549, 0.2738, 0.5036, 0.2783, 0.5065, 0.2783, 0.5519, 0.2697, 0.5519, 0.2697, 0.5065, 0.2738, 0.5036, 0.2738, 0.5549, 0.2683, 0.5549, 0.2642, 0.5519, 0.2697, 0.5519, 0.2738, 0.5549, 0.2642, 0.5065, 0.2683, 0.5036, 0.2738, 0.5036, 0.2697, 0.5065, 0.2728, 0.5065, 0.2728, 0.5519, 0.2783, 0.5519, 0.2783, 0.5065, 0.2642, 0.5519, 0.2642, 0.5065, 0.2697, 0.5065, 0.2697, 0.5519])
me_plane_001.materials.append(mat_material)
me_plane_001.materials.append(mat_material_001)
me_plane_001.materials.append(mat_material_002)
me_plane_001.materials.append(mat_material_003)
me_plane_001.materials.append(mat_material_004)
me_plane_001.use_remesh_preserve_volume = False
me_plane_001.use_remesh_preserve_attributes = False
me_plane_001.use_mirror_vertex_groups = False
me_plane_001.update()

# ---- objects
ob_plane_001 = bpy.data.objects.new('Plane.001', me_plane_001)
ob_camera = bpy.data.objects.new('Camera', cam_camera_001)

# ---- transforms, parenting, visibility, modifiers, constraints
ob_plane_001.location = (0.0, 0.0, 0.0)
ob_plane_001.lineart.crease_threshold = 0.0
ob_camera.location = (0.0, 0.0, 10.0)
ob_camera.lineart.crease_threshold = 0.0

# ---- collection membership
col_collection_1.objects.link(ob_plane_001)
col_collection_1.objects.link(ob_camera)

# ---- scene / render settings (as saved in the file)
scene.camera = ob_camera
scene.frame_start = 1; scene.frame_end = 250; scene.frame_set(1)
scene.render.engine = 'BLENDER_EEVEE_NEXT'
scene.render.resolution_x = 96
scene.render.resolution_y = 96
scene.render.dither_intensity = 0.0
scene.render.use_bake_selected_to_active = True
scene.render.bake_margin = 0
scene.cycles.use_denoising = False
scene.cycles.samples = 10
scene.cycles.sampling_pattern = 'TABULATED_SOBOL'
scene.cycles.light_sampling_threshold = 0.0
scene.cycles.use_adaptive_sampling = False
scene.cycles.use_light_tree = False
scene.cycles.blur_glossy = 0.0
scene.cycles.volume_bounces = 1
scene.cycles.pixel_filter_type = 'GAUSSIAN'
scene.cycles.sample_clamp_indirect = 0.0
scene.view_settings.view_transform = 'Raw'
bpy.context.view_layer.update()

# ---- added for rendering (the .blend has no usable light): sun
light_auto_sun = bpy.data.lights.new('AutoSun', 'SUN')
light_auto_sun.energy = 3.0
light_auto_sun.angle = 0.0523599
ob_auto_sun = bpy.data.objects.new('AutoSun', light_auto_sun)
scene.collection.objects.link(ob_auto_sun)
ob_auto_sun.rotation_euler = (0.872665, 0.174533, 0.523599)
bpy.context.view_layer.update()
